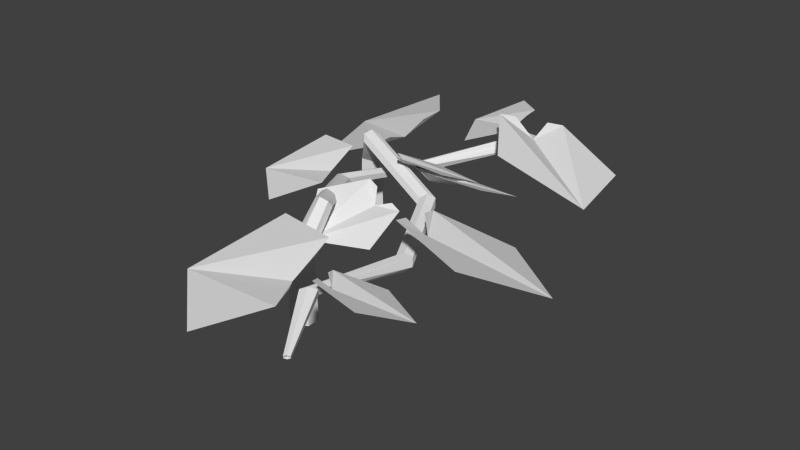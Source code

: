 # Source: pumpkinGrowth.blend  (saved by Blender 2.76.0; exported with 4.5.12 LTS)
import bpy
from mathutils import Matrix  # noqa: F401  (used for matrix-valued properties, if any)

bpy.ops.wm.read_factory_settings(use_empty=True)
scene = bpy.context.scene
scene.name = 'Scene'

# ---- collections
col_collection_1 = bpy.data.collections.new('Collection 1'); scene.collection.children.link(col_collection_1)

# ---- world
world_world = bpy.data.worlds.new('World'); scene.world = world_world
world_world.color = (0.05088, 0.05088, 0.05088)
world_world.use_sun_shadow = False
world_world.sun_shadow_jitter_overblur = 0.0
world_world.cycles.sampling_method = 'MANUAL'
world_world.cycles.sample_map_resolution = 256

# ---- meshes
me_plane = bpy.data.meshes.new('Plane')
me_plane.from_pydata([(0.0002762, 0.01122, -0.01817), (0.0002762, 0.01017, 0.02534), (0.007429, 0.007091, -0.01817), (0.006522, 0.006567, 0.02534), (0.007429, -0.001169, -0.01817), (0.006522, -0.0006449, 0.02534), (0.0002762, -0.005299, -0.01817), (0.0002762, -0.004251, 0.02534), (-0.006877, -0.001169, -0.01817), (-0.00597, -0.0006449, 0.02534), (-0.006877, 0.007091, -0.01817), (-0.00597, 0.006567, 0.02534), (-0.08884, 0.06292, 0.02728), (-0.02814, 0.04965, 0.04011), (-0.03339, 0.08258, 0.05101), (-0.05702, 0.0346, 0.02593), (-0.06652, 0.09421, 0.04567), (0.02382, 0.2231, 0.01804), (0.02382, 0.2242, 0.01982), (0.0256, 0.2247, 0.0207), (0.02737, 0.2242, 0.01982), (0.02737, 0.2231, 0.01804), (0.0256, 0.2226, 0.01716), (0.01872, 0.1862, 0.02935), (0.02335, 0.1875, 0.03165), (0.02335, 0.1902, 0.03627), (0.01872, 0.1915, 0.03858), (0.0141, 0.1902, 0.03627), (0.0141, 0.1875, 0.03165), (-0.03006, 0.1359, 0.01937), (-0.03006, 0.1326, 0.0235), (-0.02544, 0.1309, 0.02556), (-0.02082, 0.1326, 0.0235), (-0.02082, 0.1359, 0.01937), (-0.02544, 0.1376, 0.01731), (-0.03662, 0.08216, 0.02608), (-0.032, 0.08047, 0.02814), (-0.032, 0.07708, 0.03227), (-0.03662, 0.07539, 0.03433), (-0.04124, 0.07708, 0.03227), (-0.04124, 0.08047, 0.02814), (-0.005463, 0.02478, 0.04443), (-0.005463, 0.02139, 0.04855), (-0.0008418, 0.0197, 0.05061), (0.003779, 0.02139, 0.04855), (0.003779, 0.02478, 0.04443), (-0.0008418, 0.02647, 0.04236), (-0.03732, 0.06737, 0.03862), (-0.03207, 0.07435, 0.04828), (-0.02945, 0.05788, 0.04283), (-0.1018, 0.1705, 0.02227), (-0.04059, 0.1092, 0.04016), (-0.02195, 0.1518, 0.05537), (-0.08582, 0.1133, 0.02039), (-0.05208, 0.1904, 0.04792), (-0.03802, 0.1369, 0.03809), (-0.02661, 0.1411, 0.05157), (-0.03593, 0.1198, 0.04396), (0.08841, 0.1479, 0.02227), (0.03141, 0.2132, 0.04016), (0.009951, 0.1719, 0.05537), (0.07626, 0.2061, 0.02039), (0.03742, 0.1314, 0.04792), (0.02699, 0.1857, 0.03809), (0.01531, 0.1822, 0.05157), (0.02604, 0.2029, 0.04396), (0.02798, 0.1261, 0.0293), (-0.02196, 0.1108, 0.04008), (-0.004538, 0.08882, 0.04925), (-0.007007, 0.1337, 0.02817), (0.02453, 0.09396, 0.04476), (-0.007928, 0.1016, 0.03884), (-0.008893, 0.09431, 0.04696), (-0.0176, 0.1053, 0.04237), (-0.03442, 0.2078, 0.0293), (0.007969, 0.1773, 0.04008), (0.01493, 0.2045, 0.04925), (-0.01934, 0.1754, 0.02817), (-0.006743, 0.2245, 0.04476), (0.006806, 0.1941, 0.03884), (0.01319, 0.1977, 0.04696), (0.009708, 0.1841, 0.04237), (-0.04802, 0.1157, -0.01817), (-0.04865, 0.1165, 0.02534), (-0.05621, 0.1146, -0.01817), (-0.05581, 0.1156, 0.02534), (-0.06121, 0.1212, -0.01817), (-0.06018, 0.1214, 0.02534), (-0.05802, 0.1288, -0.01817), (-0.05739, 0.128, 0.02534), (-0.04983, 0.1299, -0.01817), (-0.05024, 0.1289, 0.02534), (-0.04483, 0.1233, -0.01817), (-0.04587, 0.1232, 0.02534), (0.0542, 0.1285, 0.02728), (-0.00213, 0.1023, 0.04011), (0.02199, 0.0793, 0.05101), (0.01174, 0.1318, 0.02593), (0.0554, 0.09012, 0.04567), (0.06162, -0.06719, 0.01804), (0.06224, -0.06801, 0.01982), (0.06114, -0.06949, 0.0207), (0.05941, -0.07016, 0.01982), (0.05879, -0.06934, 0.01804), (0.05989, -0.06785, 0.01716), (0.04328, -0.03469, 0.02935), (0.04042, -0.03856, 0.03165), (0.04204, -0.04069, 0.03627), (0.04653, -0.03896, 0.03858), (0.04939, -0.03509, 0.03627), (0.04777, -0.03296, 0.03165), (0.05167, 0.03483, 0.01937), (0.04962, 0.03752, 0.0235), (0.04492, 0.03607, 0.02556), (0.04226, 0.03193, 0.0235), (0.04432, 0.02923, 0.01937), (0.04902, 0.03068, 0.01731), (0.02431, 0.0816, 0.02608), (0.01961, 0.08015, 0.02814), (0.01756, 0.08284, 0.03227), (0.02021, 0.08699, 0.03433), (0.02491, 0.08844, 0.03227), (0.02696, 0.08574, 0.02814), (-0.03524, 0.1084, 0.04443), (-0.03729, 0.1111, 0.04855), (-0.04199, 0.1096, 0.05061), (-0.04464, 0.1055, 0.04855), (-0.04259, 0.1028, 0.04443), (-0.03789, 0.1042, 0.04236), (0.01591, 0.09379, 0.03862), (0.01596, 0.08506, 0.04828), (0.0039, 0.09657, 0.04283), (0.1297, 0.05085, 0.02227), (0.04383, 0.06251, 0.04016), (0.05481, 0.01732, 0.05537), (0.08229, 0.08665, 0.02039), (0.1022, 0.004856, 0.04792), (0.05857, 0.03891, 0.03809), (0.05206, 0.02861, 0.05157), (0.04657, 0.05121, 0.04396), (-0.03534, -0.04647, 0.02227), (0.04955, -0.06386, 0.04016), (0.04163, -0.01803, 0.05537), (0.00955, -0.08537, 0.02039), (-0.004785, -0.002423, 0.04792), (0.03642, -0.03932, 0.03809), (0.04361, -0.02949, 0.05157), (0.04757, -0.0524, 0.04396), (-0.0004779, 0.007516, 0.0293), (0.02998, 0.04994, 0.04008), (0.002817, 0.05687, 0.04925), (0.03197, 0.02264, 0.02817), (-0.0172, 0.03517, 0.04476), (0.01325, 0.04876, 0.03884), (0.009608, 0.05514, 0.04696), (0.02319, 0.05168, 0.04237), (0.09869, -0.01974, 0.0293), (0.04648, -0.02113, 0.04008), (0.05739, -0.04695, 0.04925), (0.06702, -0.003037, 0.02817), (0.08677, -0.04978, 0.04476), (0.05754, -0.03374, 0.03884), (0.05466, -0.0405, 0.04696), (0.04921, -0.02759, 0.04237)], [], [(0, 1, 3, 2), (2, 3, 5, 4), (4, 5, 7, 6), (6, 7, 9, 8), (10, 11, 1, 0), (8, 9, 11, 10), (0, 2, 4, 6, 8, 10), (16, 12, 15, 13, 49, 47, 48, 14), (28, 27, 18, 17), (25, 24, 21, 20), (26, 25, 20, 19), (23, 28, 17, 22), (24, 23, 22, 21), (27, 26, 19, 18), (33, 34, 23, 24), (34, 29, 28, 23), (31, 32, 25, 26), (32, 33, 24, 25), (29, 30, 27, 28), (30, 31, 26, 27), (39, 38, 31, 30), (35, 40, 29, 34), (37, 36, 33, 32), (38, 37, 32, 31), (40, 39, 30, 29), (36, 35, 34, 33), (42, 43, 38, 39), (45, 46, 35, 36), (41, 42, 39, 40), (43, 44, 37, 38), (44, 45, 36, 37), (46, 41, 40, 35), (3, 1, 46, 45), (11, 9, 42, 41), (5, 3, 45, 44), (9, 7, 43, 42), (1, 11, 41, 46), (7, 5, 44, 43), (54, 50, 53, 51, 57, 55, 56, 52), (62, 58, 61, 59, 65, 63, 64, 60), (70, 66, 69, 67, 73, 71, 72, 68), (78, 74, 77, 75, 81, 79, 80, 76), (82, 83, 85, 84), (84, 85, 87, 86), (86, 87, 89, 88), (88, 89, 91, 90), (92, 93, 83, 82), (90, 91, 93, 92), (82, 84, 86, 88, 90, 92), (98, 94, 97, 95, 131, 129, 130, 96), (110, 109, 100, 99), (107, 106, 103, 102), (108, 107, 102, 101), (105, 110, 99, 104), (106, 105, 104, 103), (109, 108, 101, 100), (115, 116, 105, 106), (116, 111, 110, 105), (113, 114, 107, 108), (114, 115, 106, 107), (111, 112, 109, 110), (112, 113, 108, 109), (121, 120, 113, 112), (117, 122, 111, 116), (119, 118, 115, 114), (120, 119, 114, 113), (122, 121, 112, 111), (118, 117, 116, 115), (124, 125, 120, 121), (127, 128, 117, 118), (123, 124, 121, 122), (125, 126, 119, 120), (126, 127, 118, 119), (128, 123, 122, 117), (85, 83, 128, 127), (93, 91, 124, 123), (87, 85, 127, 126), (91, 89, 125, 124), (83, 93, 123, 128), (89, 87, 126, 125), (136, 132, 135, 133, 139, 137, 138, 134), (144, 140, 143, 141, 147, 145, 146, 142), (152, 148, 151, 149, 155, 153, 154, 150), (160, 156, 159, 157, 163, 161, 162, 158)])
_uv = me_plane.uv_layers.new(name='UVMap')
_uv.uv.foreach_set('vector', [0.2941, 0.5257, 0.2941, 0.5253, 0.2965, 0.5239, 0.2968, 0.5241, 0.2968, 0.5241, 0.2965, 0.5239, 0.2965, 0.5212, 0.2968, 0.521, 0.2968, 0.521, 0.2965, 0.5212, 0.2941, 0.5198, 0.2941, 0.5194, 0.2941, 0.5194, 0.2941, 0.5198, 0.2917, 0.5212, 0.2914, 0.521, 0.2914, 0.5241, 0.2917, 0.5239, 0.2941, 0.5253, 0.2941, 0.5257, 0.2914, 0.521, 0.2917, 0.5212, 0.2917, 0.5239, 0.2914, 0.5241, 0.2941, 0.5257, 0.2968, 0.5241, 0.2968, 0.521, 0.2941, 0.5194, 0.2914, 0.521, 0.2914, 0.5241, 0.2684, 0.5576, 0.2599, 0.5456, 0.2721, 0.5347, 0.2832, 0.5405, 0.2827, 0.5436, 0.2797, 0.5473, 0.2817, 0.55, 0.2812, 0.5531, 0.2994, 0.5934, 0.2994, 0.5945, 0.3031, 0.6075, 0.3031, 0.6071, 0.303, 0.5945, 0.303, 0.5934, 0.3045, 0.6071, 0.3045, 0.6075, 0.3012, 0.595, 0.303, 0.5945, 0.3045, 0.6075, 0.3038, 0.6077, 0.3012, 0.5929, 0.2994, 0.5934, 0.3031, 0.6071, 0.3038, 0.6069, 0.303, 0.5934, 0.3012, 0.5929, 0.3038, 0.6069, 0.3045, 0.6071, 0.2994, 0.5945, 0.3012, 0.595, 0.3038, 0.6077, 0.3031, 0.6075, 0.286, 0.5736, 0.2842, 0.5743, 0.3012, 0.5929, 0.303, 0.5934, 0.2842, 0.5743, 0.2824, 0.5736, 0.2994, 0.5934, 0.3012, 0.5929, 0.2842, 0.5717, 0.286, 0.5723, 0.303, 0.5945, 0.3012, 0.595, 0.286, 0.5723, 0.286, 0.5736, 0.303, 0.5934, 0.303, 0.5945, 0.2824, 0.5736, 0.2824, 0.5723, 0.2994, 0.5945, 0.2994, 0.5934, 0.2824, 0.5723, 0.2842, 0.5717, 0.3012, 0.595, 0.2994, 0.5945, 0.2782, 0.551, 0.2799, 0.5504, 0.2842, 0.5717, 0.2824, 0.5723, 0.2799, 0.553, 0.2782, 0.5523, 0.2824, 0.5736, 0.2842, 0.5743, 0.2817, 0.551, 0.2817, 0.5523, 0.286, 0.5736, 0.286, 0.5723, 0.2799, 0.5504, 0.2817, 0.551, 0.286, 0.5723, 0.2842, 0.5717, 0.2782, 0.5523, 0.2782, 0.551, 0.2824, 0.5723, 0.2824, 0.5736, 0.2817, 0.5523, 0.2799, 0.553, 0.2842, 0.5743, 0.286, 0.5736, 0.2919, 0.5296, 0.2937, 0.529, 0.2799, 0.5504, 0.2782, 0.551, 0.2954, 0.5309, 0.2937, 0.5316, 0.2799, 0.553, 0.2817, 0.5523, 0.2919, 0.5309, 0.2919, 0.5296, 0.2782, 0.551, 0.2782, 0.5523, 0.2937, 0.529, 0.2954, 0.5296, 0.2817, 0.551, 0.2799, 0.5504, 0.2954, 0.5296, 0.2954, 0.5309, 0.2817, 0.5523, 0.2817, 0.551, 0.2937, 0.5316, 0.2919, 0.5309, 0.2782, 0.5523, 0.2799, 0.553, 0.2965, 0.5239, 0.2941, 0.5253, 0.2937, 0.5316, 0.2954, 0.5309, 0.2917, 0.5239, 0.2917, 0.5212, 0.2919, 0.5296, 0.2919, 0.5309, 0.2965, 0.5212, 0.2965, 0.5239, 0.2954, 0.5309, 0.2954, 0.5296, 0.2917, 0.5212, 0.2941, 0.5198, 0.2937, 0.529, 0.2919, 0.5296, 0.2941, 0.5253, 0.2917, 0.5239, 0.2919, 0.5309, 0.2937, 0.5316, 0.2941, 0.5198, 0.2965, 0.5212, 0.2954, 0.5296, 0.2937, 0.529, 0.274, 0.5945, 0.2549, 0.5869, 0.261, 0.5649, 0.2784, 0.5633, 0.2802, 0.5674, 0.2794, 0.574, 0.2838, 0.5756, 0.2856, 0.5797, 0.3084, 0.5719, 0.328, 0.5782, 0.3233, 0.6006, 0.3061, 0.6033, 0.304, 0.5993, 0.3044, 0.5927, 0.2999, 0.5914, 0.2978, 0.5874, 0.3034, 0.5575, 0.3047, 0.5698, 0.2913, 0.5728, 0.2856, 0.564, 0.2872, 0.5618, 0.2909, 0.5604, 0.2906, 0.5576, 0.2922, 0.5555, 0.2914, 0.6076, 0.2808, 0.6012, 0.2866, 0.5888, 0.2971, 0.5895, 0.2977, 0.5921, 0.2966, 0.5959, 0.2991, 0.5973, 0.2997, 0.5999, 0.2941, 0.5257, 0.2941, 0.5253, 0.2965, 0.5239, 0.2968, 0.5241, 0.2968, 0.5241, 0.2965, 0.5239, 0.2965, 0.5212, 0.2968, 0.521, 0.2968, 0.521, 0.2965, 0.5212, 0.2941, 0.5198, 0.2941, 0.5194, 0.2941, 0.5194, 0.2941, 0.5198, 0.2917, 0.5212, 0.2914, 0.521, 0.2914, 0.5241, 0.2917, 0.5239, 0.2941, 0.5253, 0.2941, 0.5257, 0.2914, 0.521, 0.2917, 0.5212, 0.2917, 0.5239, 0.2914, 0.5241, 0.2941, 0.5257, 0.2968, 0.5241, 0.2968, 0.521, 0.2941, 0.5194, 0.2914, 0.521, 0.2914, 0.5241, 0.2684, 0.5576, 0.2599, 0.5456, 0.2721, 0.5347, 0.2832, 0.5405, 0.2827, 0.5436, 0.2797, 0.5473, 0.2817, 0.55, 0.2812, 0.5531, 0.2994, 0.5934, 0.2994, 0.5945, 0.3031, 0.6075, 0.3031, 0.6071, 0.303, 0.5945, 0.303, 0.5934, 0.3045, 0.6071, 0.3045, 0.6075, 0.3012, 0.595, 0.303, 0.5945, 0.3045, 0.6075, 0.3038, 0.6077, 0.3012, 0.5929, 0.2994, 0.5934, 0.3031, 0.6071, 0.3038, 0.6069, 0.303, 0.5934, 0.3012, 0.5929, 0.3038, 0.6069, 0.3045, 0.6071, 0.2994, 0.5945, 0.3012, 0.595, 0.3038, 0.6077, 0.3031, 0.6075, 0.286, 0.5736, 0.2842, 0.5743, 0.3012, 0.5929, 0.303, 0.5934, 0.2842, 0.5743, 0.2824, 0.5736, 0.2994, 0.5934, 0.3012, 0.5929, 0.2842, 0.5717, 0.286, 0.5723, 0.303, 0.5945, 0.3012, 0.595, 0.286, 0.5723, 0.286, 0.5736, 0.303, 0.5934, 0.303, 0.5945, 0.2824, 0.5736, 0.2824, 0.5723, 0.2994, 0.5945, 0.2994, 0.5934, 0.2824, 0.5723, 0.2842, 0.5717, 0.3012, 0.595, 0.2994, 0.5945, 0.2782, 0.551, 0.2799, 0.5504, 0.2842, 0.5717, 0.2824, 0.5723, 0.2799, 0.553, 0.2782, 0.5523, 0.2824, 0.5736, 0.2842, 0.5743, 0.2817, 0.551, 0.2817, 0.5523, 0.286, 0.5736, 0.286, 0.5723, 0.2799, 0.5504, 0.2817, 0.551, 0.286, 0.5723, 0.2842, 0.5717, 0.2782, 0.5523, 0.2782, 0.551, 0.2824, 0.5723, 0.2824, 0.5736, 0.2817, 0.5523, 0.2799, 0.553, 0.2842, 0.5743, 0.286, 0.5736, 0.2919, 0.5296, 0.2937, 0.529, 0.2799, 0.5504, 0.2782, 0.551, 0.2954, 0.5309, 0.2937, 0.5316, 0.2799, 0.553, 0.2817, 0.5523, 0.2919, 0.5309, 0.2919, 0.5296, 0.2782, 0.551, 0.2782, 0.5523, 0.2937, 0.529, 0.2954, 0.5296, 0.2817, 0.551, 0.2799, 0.5504, 0.2954, 0.5296, 0.2954, 0.5309, 0.2817, 0.5523, 0.2817, 0.551, 0.2937, 0.5316, 0.2919, 0.5309, 0.2782, 0.5523, 0.2799, 0.553, 0.2965, 0.5239, 0.2941, 0.5253, 0.2937, 0.5316, 0.2954, 0.5309, 0.2917, 0.5239, 0.2917, 0.5212, 0.2919, 0.5296, 0.2919, 0.5309, 0.2965, 0.5212, 0.2965, 0.5239, 0.2954, 0.5309, 0.2954, 0.5296, 0.2917, 0.5212, 0.2941, 0.5198, 0.2937, 0.529, 0.2919, 0.5296, 0.2941, 0.5253, 0.2917, 0.5239, 0.2919, 0.5309, 0.2937, 0.5316, 0.2941, 0.5198, 0.2965, 0.5212, 0.2954, 0.5296, 0.2937, 0.529, 0.274, 0.5945, 0.2549, 0.5869, 0.261, 0.5649, 0.2784, 0.5633, 0.2802, 0.5674, 0.2794, 0.574, 0.2838, 0.5756, 0.2856, 0.5797, 0.3084, 0.5719, 0.328, 0.5782, 0.3233, 0.6006, 0.3061, 0.6033, 0.304, 0.5993, 0.3044, 0.5927, 0.2999, 0.5914, 0.2978, 0.5874, 0.3034, 0.5575, 0.3047, 0.5698, 0.2913, 0.5728, 0.2856, 0.564, 0.2872, 0.5618, 0.2909, 0.5604, 0.2906, 0.5576, 0.2922, 0.5555, 0.2914, 0.6076, 0.2808, 0.6012, 0.2866, 0.5888, 0.2971, 0.5895, 0.2977, 0.5921, 0.2966, 0.5959, 0.2991, 0.5973, 0.2997, 0.5999])
me_plane.use_remesh_preserve_volume = False
me_plane.use_remesh_preserve_attributes = False
me_plane.use_mirror_vertex_groups = False
me_plane.update()

# ---- objects
ob_pumpkingrowth = bpy.data.objects.new('pumpkinGrowth', me_plane)

# ---- transforms, parenting, visibility, modifiers, constraints
ob_pumpkingrowth.location = (0.0, 0.0, 0.0)
ob_pumpkingrowth.lineart.crease_threshold = 0.0

# ---- collection membership
col_collection_1.objects.link(ob_pumpkingrowth)

# ---- scene / render settings (as saved in the file)
scene.frame_start = 1; scene.frame_end = 250; scene.frame_set(1)
scene.render.engine = 'BLENDER_EEVEE_NEXT'
scene.render.resolution_percentage = 50
scene.render.dither_intensity = 0.0
scene.cycles.use_denoising = False
scene.cycles.samples = 10
scene.cycles.sampling_pattern = 'TABULATED_SOBOL'
scene.cycles.light_sampling_threshold = 0.0
scene.cycles.use_adaptive_sampling = False
scene.cycles.use_light_tree = False
scene.cycles.blur_glossy = 0.0
scene.cycles.pixel_filter_type = 'GAUSSIAN'
scene.cycles.sample_clamp_indirect = 0.0
scene.view_settings.view_transform = 'Standard'
bpy.context.view_layer.update()

# ---- added for rendering (the .blend has no active camera and no usable light): camera, sun
cam_auto = bpy.data.cameras.new('AutoCamera')
cam_auto.lens = 50.0
cam_auto.sensor_width = 36.0
cam_auto.clip_end = 1000.0
ob_auto_camera = bpy.data.objects.new('AutoCamera', cam_auto)
scene.collection.objects.link(ob_auto_camera)
ob_auto_camera.location = (0.378355, -0.367661, 0.310147)
ob_auto_camera.rotation_euler = (1.09748, -7.21219e-08, 0.694738)
scene.camera = ob_auto_camera
light_auto_sun = bpy.data.lights.new('AutoSun', 'SUN')
light_auto_sun.energy = 3.0
light_auto_sun.angle = 0.0523599
ob_auto_sun = bpy.data.objects.new('AutoSun', light_auto_sun)
scene.collection.objects.link(ob_auto_sun)
ob_auto_sun.rotation_euler = (0.872665, 0.174533, 0.523599)
bpy.context.view_layer.update()
